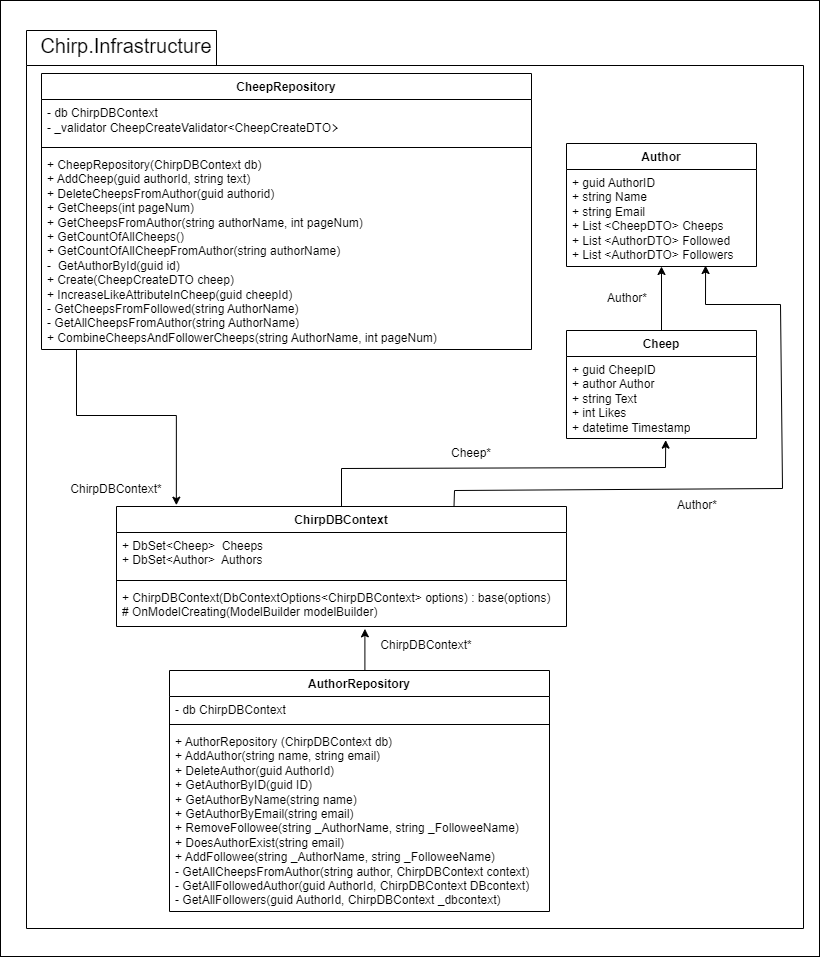

The diagram above was exported from draw.io. Its source (the exported page's mxGraphModel, read from the mxfile embedded in the PNG):
<mxGraphModel dx="770" dy="883" grid="0" gridSize="10" guides="1" tooltips="1" connect="1" arrows="1" fold="1" page="1" pageScale="1" pageWidth="850" pageHeight="1100" background="#ffffff" math="0" shadow="0">
  <root>
    <mxCell id="0" />
    <mxCell id="1" parent="0" />
    <mxCell id="30" value="" style="rounded=0;whiteSpace=wrap;html=1;fillColor=none;" parent="1" vertex="1">
      <mxGeometry x="861" y="18" width="819" height="956" as="geometry" />
    </mxCell>
    <mxCell id="2" value="" style="shape=folder;fontStyle=1;spacingTop=10;tabWidth=190;tabHeight=35;tabPosition=left;html=1;strokeColor=#000000;fillColor=none;" parent="1" vertex="1">
      <mxGeometry x="887" y="48" width="777" height="898" as="geometry" />
    </mxCell>
    <mxCell id="3" value="&lt;font color=&quot;#000000&quot;&gt;Author&lt;/font&gt;" style="swimlane;fontStyle=1;align=center;verticalAlign=top;childLayout=stackLayout;horizontal=1;startSize=26;horizontalStack=0;resizeParent=1;resizeParentMax=0;resizeLast=0;collapsible=1;marginBottom=0;whiteSpace=wrap;html=1;fillColor=none;strokeColor=#000000;" parent="1" vertex="1">
      <mxGeometry x="1427" y="161" width="190" height="123" as="geometry" />
    </mxCell>
    <mxCell id="4" value="&lt;font color=&quot;#000000&quot;&gt;+ guid AuthorID&lt;br style=&quot;border-color: var(--border-color);&quot;&gt;+ string Name&lt;br style=&quot;border-color: var(--border-color);&quot;&gt;+ string Email&lt;br style=&quot;border-color: var(--border-color);&quot;&gt;+ List &amp;lt;CheepDTO&amp;gt; Cheeps&lt;br&gt;+ List &amp;lt;AuthorDTO&amp;gt; Followed&lt;br&gt;+ List &amp;lt;AuthorDTO&amp;gt; Followers&lt;br&gt;&lt;/font&gt;" style="text;strokeColor=none;fillColor=none;align=left;verticalAlign=top;spacingLeft=4;spacingRight=4;overflow=hidden;rotatable=0;points=[[0,0.5],[1,0.5]];portConstraint=eastwest;whiteSpace=wrap;html=1;" parent="3" vertex="1">
      <mxGeometry y="26" width="190" height="97" as="geometry" />
    </mxCell>
    <mxCell id="33" style="edgeStyle=none;html=1;exitX=0.5;exitY=0;exitDx=0;exitDy=0;strokeColor=#000000;" edge="1" parent="1" source="5" target="4">
      <mxGeometry relative="1" as="geometry" />
    </mxCell>
    <mxCell id="5" value="&lt;font color=&quot;#000000&quot;&gt;Cheep&lt;/font&gt;" style="swimlane;fontStyle=1;align=center;verticalAlign=top;childLayout=stackLayout;horizontal=1;startSize=26;horizontalStack=0;resizeParent=1;resizeParentMax=0;resizeLast=0;collapsible=1;marginBottom=0;whiteSpace=wrap;html=1;fillColor=none;strokeColor=#000000;" parent="1" vertex="1">
      <mxGeometry x="1427" y="348" width="190" height="108" as="geometry" />
    </mxCell>
    <mxCell id="6" value="&lt;font color=&quot;#000000&quot;&gt;+ guid CheepID&lt;br&gt;+ author Author&lt;br&gt;+ string Text&lt;br&gt;+ int Likes&lt;br&gt;+ datetime Timestamp&lt;/font&gt;" style="text;strokeColor=none;fillColor=none;align=left;verticalAlign=top;spacingLeft=4;spacingRight=4;overflow=hidden;rotatable=0;points=[[0,0.5],[1,0.5]];portConstraint=eastwest;whiteSpace=wrap;html=1;" parent="5" vertex="1">
      <mxGeometry y="26" width="190" height="82" as="geometry" />
    </mxCell>
    <mxCell id="7" style="edgeStyle=orthogonalEdgeStyle;rounded=0;orthogonalLoop=1;jettySize=auto;html=1;entryX=0.552;entryY=1.056;entryDx=0;entryDy=0;entryPerimeter=0;strokeColor=#000000;" parent="1" source="8" target="19" edge="1">
      <mxGeometry relative="1" as="geometry">
        <Array as="points">
          <mxPoint x="1207" y="716" />
          <mxPoint x="1225" y="716" />
        </Array>
      </mxGeometry>
    </mxCell>
    <mxCell id="8" value="&lt;font color=&quot;#000000&quot;&gt;AuthorRepository&lt;/font&gt;" style="swimlane;fontStyle=1;align=center;verticalAlign=top;childLayout=stackLayout;horizontal=1;startSize=26;horizontalStack=0;resizeParent=1;resizeParentMax=0;resizeLast=0;collapsible=1;marginBottom=0;whiteSpace=wrap;html=1;strokeColor=#000000;fillColor=none;" parent="1" vertex="1">
      <mxGeometry x="1030" y="688" width="380" height="241" as="geometry" />
    </mxCell>
    <mxCell id="9" value="&lt;font color=&quot;#000000&quot;&gt;- db&amp;nbsp;ChirpDBContext&lt;/font&gt;" style="text;strokeColor=none;fillColor=none;align=left;verticalAlign=top;spacingLeft=4;spacingRight=4;overflow=hidden;rotatable=0;points=[[0,0.5],[1,0.5]];portConstraint=eastwest;whiteSpace=wrap;html=1;" parent="8" vertex="1">
      <mxGeometry y="26" width="380" height="24" as="geometry" />
    </mxCell>
    <mxCell id="10" value="" style="line;strokeWidth=1;fillColor=none;align=left;verticalAlign=middle;spacingTop=-1;spacingLeft=3;spacingRight=3;rotatable=0;labelPosition=right;points=[];portConstraint=eastwest;strokeColor=inherit;" parent="8" vertex="1">
      <mxGeometry y="50" width="380" height="8" as="geometry" />
    </mxCell>
    <mxCell id="11" value="&lt;font color=&quot;#000000&quot;&gt;+ AuthorRepository (ChirpDBContext db)&lt;br&gt;+ AddAuthor(string name, string email)&lt;br&gt;&lt;/font&gt;&lt;span style=&quot;color: rgb(0, 0, 0);&quot;&gt;+ DeleteAuthor(guid AuthorId)&lt;/span&gt;&lt;font color=&quot;#000000&quot;&gt;&lt;br&gt;+ GetAuthorByID(guid ID)&lt;br&gt;+ GetAuthorByName(string name)&lt;br&gt;+ GetAuthorByEmail(string email)&lt;br&gt;+ RemoveFollowee(string _AuthorName, string _FolloweeName)&lt;br&gt;+ DoesAuthorExist(string email)&lt;br&gt;+ AddFollowee(string _AuthorName, string _FolloweeName)&lt;br&gt;- GetAllCheepsFromAuthor(string author, ChirpDBContext context)&lt;br&gt;- GetAllFollowedAuthor(guid AuthorId, ChirpDBContext DBcontext)&lt;br&gt;- GetAllFollowers(guid AuthorId, ChirpDBContext _dbcontext)&lt;br&gt;&lt;/font&gt;" style="text;strokeColor=none;fillColor=none;align=left;verticalAlign=top;spacingLeft=4;spacingRight=4;overflow=hidden;rotatable=0;points=[[0,0.5],[1,0.5]];portConstraint=eastwest;whiteSpace=wrap;html=1;" parent="8" vertex="1">
      <mxGeometry y="58" width="380" height="183" as="geometry" />
    </mxCell>
    <mxCell id="12" value="&lt;font color=&quot;#000000&quot;&gt;CheepRepository&lt;/font&gt;" style="swimlane;fontStyle=1;align=center;verticalAlign=top;childLayout=stackLayout;horizontal=1;startSize=26;horizontalStack=0;resizeParent=1;resizeParentMax=0;resizeLast=0;collapsible=1;marginBottom=0;whiteSpace=wrap;html=1;strokeColor=#000000;fillColor=none;" parent="1" vertex="1">
      <mxGeometry x="902" y="91" width="490" height="276" as="geometry" />
    </mxCell>
    <mxCell id="13" value="&lt;font color=&quot;#000000&quot;&gt;- db ChirpDBContext&lt;br&gt;- _validator CheepCreateValidator&amp;lt;&lt;font style=&quot;font-size: 12px;&quot;&gt;CheepCreateDTO&lt;/font&gt;&lt;span style=&quot;font-family: Consolas, &amp;quot;Courier New&amp;quot;, monospace; font-size: 14px;&quot;&gt;&amp;gt;&lt;/span&gt;&lt;/font&gt;" style="text;strokeColor=none;fillColor=none;align=left;verticalAlign=top;spacingLeft=4;spacingRight=4;overflow=hidden;rotatable=0;points=[[0,0.5],[1,0.5]];portConstraint=eastwest;whiteSpace=wrap;html=1;" parent="12" vertex="1">
      <mxGeometry y="26" width="490" height="44" as="geometry" />
    </mxCell>
    <mxCell id="14" value="" style="line;strokeWidth=1;fillColor=none;align=left;verticalAlign=middle;spacingTop=-1;spacingLeft=3;spacingRight=3;rotatable=0;labelPosition=right;points=[];portConstraint=eastwest;strokeColor=inherit;" parent="12" vertex="1">
      <mxGeometry y="70" width="490" height="8" as="geometry" />
    </mxCell>
    <mxCell id="15" value="&lt;font color=&quot;#000000&quot;&gt;&lt;font style=&quot;font-size: 12px;&quot;&gt;+&amp;nbsp;CheepRepository(ChirpDBContext db)&lt;/font&gt;&lt;br&gt;+ AddCheep(guid authorId, string text)&lt;br&gt;+ DeleteCheepsFromAuthor(guid authorid)&lt;br&gt;+ GetCheeps(int pageNum)&lt;br&gt;+ GetCheepsFromAuthor(string authorName, int pageNum)&lt;br&gt;+ GetCountOfAllCheeps()&lt;br&gt;+ GetCountOfAllCheepFromAuthor(string authorName)&lt;br&gt;-&amp;nbsp; GetAuthorById(guid id)&lt;br&gt;+ Create(CheepCreateDTO cheep)&lt;br&gt;+ IncreaseLikeAttributeInCheep(guid cheepId)&lt;br&gt;- GetCheepsFromFollowed(string AuthorName)&lt;br&gt;- GetAllCheepsFromAuthor(string AuthorName)&lt;br&gt;+ CombineCheepsAndFollowerCheeps(string AuthorName, int pageNum)&lt;br&gt;&lt;/font&gt;" style="text;strokeColor=none;fillColor=none;align=left;verticalAlign=top;spacingLeft=4;spacingRight=4;overflow=hidden;rotatable=0;points=[[0,0.5],[1,0.5]];portConstraint=eastwest;whiteSpace=wrap;html=1;" parent="12" vertex="1">
      <mxGeometry y="78" width="490" height="198" as="geometry" />
    </mxCell>
    <mxCell id="34" style="edgeStyle=none;html=1;exitX=0.75;exitY=0;exitDx=0;exitDy=0;entryX=0.732;entryY=0.99;entryDx=0;entryDy=0;entryPerimeter=0;strokeColor=#000000;rounded=0;" edge="1" parent="1" source="16" target="4">
      <mxGeometry relative="1" as="geometry">
        <Array as="points">
          <mxPoint x="1315" y="508" />
          <mxPoint x="1643" y="506" />
          <mxPoint x="1641" y="322" />
          <mxPoint x="1566" y="322" />
        </Array>
      </mxGeometry>
    </mxCell>
    <mxCell id="35" style="edgeStyle=none;rounded=0;html=1;exitX=0.5;exitY=0;exitDx=0;exitDy=0;entryX=0.522;entryY=1.02;entryDx=0;entryDy=0;entryPerimeter=0;strokeColor=#000000;" edge="1" parent="1" source="16" target="6">
      <mxGeometry relative="1" as="geometry">
        <Array as="points">
          <mxPoint x="1202" y="486" />
          <mxPoint x="1526" y="485" />
        </Array>
      </mxGeometry>
    </mxCell>
    <mxCell id="16" value="&lt;font color=&quot;#000000&quot;&gt;ChirpDBContext&lt;/font&gt;" style="swimlane;fontStyle=1;align=center;verticalAlign=top;childLayout=stackLayout;horizontal=1;startSize=26;horizontalStack=0;resizeParent=1;resizeParentMax=0;resizeLast=0;collapsible=1;marginBottom=0;whiteSpace=wrap;html=1;strokeColor=#000000;fillColor=none;" parent="1" vertex="1">
      <mxGeometry x="977" y="524" width="450" height="120" as="geometry" />
    </mxCell>
    <mxCell id="17" value="&lt;font color=&quot;#000000&quot;&gt;+&amp;nbsp;&lt;/font&gt;&lt;span style=&quot;color: rgb(0, 0, 0);&quot;&gt;DbSet&amp;lt;Cheep&amp;gt;&amp;nbsp;&amp;nbsp;&lt;/span&gt;&lt;font color=&quot;#000000&quot;&gt;Cheeps&lt;br&gt;+&amp;nbsp;&lt;/font&gt;&lt;span style=&quot;color: rgb(0, 0, 0);&quot;&gt;DbSet&amp;lt;Author&amp;gt;&amp;nbsp;&amp;nbsp;&lt;/span&gt;&lt;font color=&quot;#000000&quot;&gt;Authors&lt;/font&gt;" style="text;strokeColor=none;fillColor=none;align=left;verticalAlign=top;spacingLeft=4;spacingRight=4;overflow=hidden;rotatable=0;points=[[0,0.5],[1,0.5]];portConstraint=eastwest;whiteSpace=wrap;html=1;" parent="16" vertex="1">
      <mxGeometry y="26" width="450" height="44" as="geometry" />
    </mxCell>
    <mxCell id="18" value="" style="line;strokeWidth=1;fillColor=none;align=left;verticalAlign=middle;spacingTop=-1;spacingLeft=3;spacingRight=3;rotatable=0;labelPosition=right;points=[];portConstraint=eastwest;strokeColor=inherit;" parent="16" vertex="1">
      <mxGeometry y="70" width="450" height="8" as="geometry" />
    </mxCell>
    <mxCell id="19" value="&lt;font color=&quot;#000000&quot;&gt;+ ChirpDBContext(DbContextOptions&amp;lt;ChirpDBContext&amp;gt; options) : base(options)&lt;br&gt;# OnModelCreating(ModelBuilder modelBuilder)&lt;/font&gt;" style="text;strokeColor=none;fillColor=none;align=left;verticalAlign=top;spacingLeft=4;spacingRight=4;overflow=hidden;rotatable=0;points=[[0,0.5],[1,0.5]];portConstraint=eastwest;whiteSpace=wrap;html=1;" parent="16" vertex="1">
      <mxGeometry y="78" width="450" height="42" as="geometry" />
    </mxCell>
    <mxCell id="20" style="edgeStyle=orthogonalEdgeStyle;rounded=0;orthogonalLoop=1;jettySize=auto;html=1;entryX=0.133;entryY=-0.011;entryDx=0;entryDy=0;entryPerimeter=0;strokeColor=#000000;" parent="1" source="15" target="16" edge="1">
      <mxGeometry relative="1" as="geometry">
        <Array as="points">
          <mxPoint x="937" y="433" />
          <mxPoint x="1037" y="433" />
        </Array>
      </mxGeometry>
    </mxCell>
    <mxCell id="24" value="&lt;font color=&quot;#000000&quot; style=&quot;font-size: 20px;&quot;&gt;Chirp.Infrastructure&lt;/font&gt;" style="text;html=1;strokeColor=none;fillColor=none;align=center;verticalAlign=middle;whiteSpace=wrap;rounded=0;" parent="1" vertex="1">
      <mxGeometry x="957" y="48" width="60" height="30" as="geometry" />
    </mxCell>
    <mxCell id="25" value="&lt;font color=&quot;#000000&quot;&gt;ChirpDBContext*&lt;/font&gt;" style="text;html=1;strokeColor=none;fillColor=none;align=center;verticalAlign=middle;whiteSpace=wrap;rounded=0;" parent="1" vertex="1">
      <mxGeometry x="947" y="492" width="60" height="30" as="geometry" />
    </mxCell>
    <mxCell id="26" value="&lt;font color=&quot;#000000&quot;&gt;Cheep*&lt;/font&gt;" style="text;html=1;strokeColor=none;fillColor=none;align=center;verticalAlign=middle;whiteSpace=wrap;rounded=0;" parent="1" vertex="1">
      <mxGeometry x="1302" y="456" width="60" height="30" as="geometry" />
    </mxCell>
    <mxCell id="27" value="&lt;font color=&quot;#000000&quot;&gt;Author*&lt;/font&gt;" style="text;html=1;strokeColor=none;fillColor=none;align=center;verticalAlign=middle;whiteSpace=wrap;rounded=0;" parent="1" vertex="1">
      <mxGeometry x="1528" y="508" width="60" height="30" as="geometry" />
    </mxCell>
    <mxCell id="28" value="&lt;font color=&quot;#000000&quot;&gt;ChirpDBContext*&lt;/font&gt;" style="text;html=1;strokeColor=none;fillColor=none;align=center;verticalAlign=middle;whiteSpace=wrap;rounded=0;" parent="1" vertex="1">
      <mxGeometry x="1257" y="647.5" width="60" height="30" as="geometry" />
    </mxCell>
    <mxCell id="29" value="&lt;font color=&quot;#000000&quot;&gt;Author*&lt;/font&gt;" style="text;html=1;strokeColor=none;fillColor=none;align=center;verticalAlign=middle;whiteSpace=wrap;rounded=0;" parent="1" vertex="1">
      <mxGeometry x="1458" y="301" width="60" height="30" as="geometry" />
    </mxCell>
  </root>
</mxGraphModel>